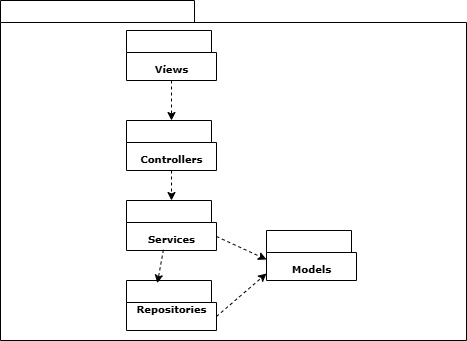

The diagram above was exported from draw.io. Its source (the exported page's mxGraphModel, read from the mxfile embedded in the PNG):
<mxGraphModel dx="970" dy="496" grid="1" gridSize="10" guides="1" tooltips="1" connect="1" arrows="1" fold="1" page="1" pageScale="1" pageWidth="827" pageHeight="1169" math="0" shadow="0">
  <root>
    <mxCell id="0" />
    <mxCell id="1" parent="0" />
    <mxCell id="og1476Qk_gc0ItE9GYt2-1" value="" style="shape=folder;fontStyle=1;spacingTop=10;tabWidth=194;tabHeight=22;tabPosition=left;html=1;rounded=0;shadow=0;comic=0;labelBackgroundColor=none;strokeWidth=1;fillColor=none;fontFamily=Verdana;fontSize=10;align=center;" vertex="1" parent="1">
      <mxGeometry x="450" y="140" width="90" height="50" as="geometry" />
    </mxCell>
    <mxCell id="og1476Qk_gc0ItE9GYt2-2" value="&lt;b&gt;Controllers&lt;/b&gt;" style="text;html=1;align=center;verticalAlign=top;spacingTop=-4;fontSize=10;fontFamily=Verdana" vertex="1" parent="1">
      <mxGeometry x="455" y="170" width="80" height="20" as="geometry" />
    </mxCell>
    <mxCell id="og1476Qk_gc0ItE9GYt2-3" value="" style="shape=folder;fontStyle=1;spacingTop=10;tabWidth=194;tabHeight=22;tabPosition=left;html=1;rounded=0;shadow=0;comic=0;labelBackgroundColor=none;strokeWidth=1;fillColor=none;fontFamily=Verdana;fontSize=10;align=center;" vertex="1" parent="1">
      <mxGeometry x="450" y="220" width="90" height="50" as="geometry" />
    </mxCell>
    <mxCell id="og1476Qk_gc0ItE9GYt2-4" value="&lt;b&gt;Services&lt;/b&gt;" style="text;html=1;align=center;verticalAlign=top;spacingTop=-4;fontSize=10;fontFamily=Verdana" vertex="1" parent="1">
      <mxGeometry x="455" y="250" width="80" height="20" as="geometry" />
    </mxCell>
    <mxCell id="og1476Qk_gc0ItE9GYt2-5" value="" style="shape=folder;fontStyle=1;spacingTop=10;tabWidth=194;tabHeight=22;tabPosition=left;html=1;rounded=0;shadow=0;comic=0;labelBackgroundColor=none;strokeWidth=1;fillColor=none;fontFamily=Verdana;fontSize=10;align=center;" vertex="1" parent="1">
      <mxGeometry x="450" y="300" width="90" height="50" as="geometry" />
    </mxCell>
    <mxCell id="og1476Qk_gc0ItE9GYt2-6" value="&lt;b&gt;Repositories&lt;/b&gt;" style="text;html=1;align=center;verticalAlign=top;spacingTop=-4;fontSize=10;fontFamily=Verdana" vertex="1" parent="1">
      <mxGeometry x="455" y="320" width="80" height="20" as="geometry" />
    </mxCell>
    <mxCell id="og1476Qk_gc0ItE9GYt2-7" value="" style="shape=folder;fontStyle=1;spacingTop=10;tabWidth=194;tabHeight=22;tabPosition=left;html=1;rounded=0;shadow=0;comic=0;labelBackgroundColor=none;strokeWidth=1;fillColor=none;fontFamily=Verdana;fontSize=10;align=center;" vertex="1" parent="1">
      <mxGeometry x="590" y="250" width="90" height="50" as="geometry" />
    </mxCell>
    <mxCell id="og1476Qk_gc0ItE9GYt2-8" value="&lt;b&gt;Models&lt;/b&gt;" style="text;html=1;align=center;verticalAlign=top;spacingTop=-4;fontSize=10;fontFamily=Verdana" vertex="1" parent="1">
      <mxGeometry x="595" y="280" width="80" height="20" as="geometry" />
    </mxCell>
    <mxCell id="og1476Qk_gc0ItE9GYt2-9" value="" style="shape=folder;fontStyle=1;spacingTop=10;tabWidth=194;tabHeight=22;tabPosition=left;html=1;rounded=0;shadow=0;comic=0;labelBackgroundColor=none;strokeWidth=1;fillColor=none;fontFamily=Verdana;fontSize=10;align=center;" vertex="1" parent="1">
      <mxGeometry x="450" y="50" width="90" height="50" as="geometry" />
    </mxCell>
    <mxCell id="og1476Qk_gc0ItE9GYt2-10" value="&lt;b&gt;Vỉews&lt;/b&gt;" style="text;html=1;align=center;verticalAlign=top;spacingTop=-4;fontSize=10;fontFamily=Verdana" vertex="1" parent="1">
      <mxGeometry x="455" y="80" width="80" height="20" as="geometry" />
    </mxCell>
    <mxCell id="og1476Qk_gc0ItE9GYt2-12" value="" style="endArrow=classic;html=1;rounded=0;exitX=0.5;exitY=1;exitDx=0;exitDy=0;entryX=0;entryY=0;entryDx=45;entryDy=0;dashed=1;entryPerimeter=0;" edge="1" parent="1" source="og1476Qk_gc0ItE9GYt2-2" target="og1476Qk_gc0ItE9GYt2-3">
      <mxGeometry width="50" height="50" relative="1" as="geometry">
        <mxPoint x="490" y="150" as="sourcePoint" />
        <mxPoint x="490" y="110" as="targetPoint" />
      </mxGeometry>
    </mxCell>
    <mxCell id="og1476Qk_gc0ItE9GYt2-13" value="" style="endArrow=classic;html=1;rounded=0;exitX=0.399;exitY=0.96;exitDx=0;exitDy=0;entryX=0.343;entryY=0.054;entryDx=0;entryDy=0;dashed=1;entryPerimeter=0;exitPerimeter=0;" edge="1" parent="1" source="og1476Qk_gc0ItE9GYt2-4" target="og1476Qk_gc0ItE9GYt2-5">
      <mxGeometry width="50" height="50" relative="1" as="geometry">
        <mxPoint x="500" y="300" as="sourcePoint" />
        <mxPoint x="500" y="260" as="targetPoint" />
      </mxGeometry>
    </mxCell>
    <mxCell id="og1476Qk_gc0ItE9GYt2-14" value="" style="endArrow=classic;html=1;rounded=0;exitX=0;exitY=0;exitDx=90;exitDy=36;exitPerimeter=0;entryX=0;entryY=0;entryDx=0;entryDy=29;dashed=1;entryPerimeter=0;" edge="1" parent="1" source="og1476Qk_gc0ItE9GYt2-3" target="og1476Qk_gc0ItE9GYt2-7">
      <mxGeometry width="50" height="50" relative="1" as="geometry">
        <mxPoint x="560" y="250" as="sourcePoint" />
        <mxPoint x="560" y="210" as="targetPoint" />
      </mxGeometry>
    </mxCell>
    <mxCell id="og1476Qk_gc0ItE9GYt2-15" value="" style="endArrow=classic;html=1;rounded=0;exitX=0;exitY=0;exitDx=90;exitDy=36;exitPerimeter=0;entryX=0;entryY=0;entryDx=0;entryDy=43;dashed=1;entryPerimeter=0;" edge="1" parent="1" source="og1476Qk_gc0ItE9GYt2-5" target="og1476Qk_gc0ItE9GYt2-7">
      <mxGeometry width="50" height="50" relative="1" as="geometry">
        <mxPoint x="510" y="280" as="sourcePoint" />
        <mxPoint x="560" y="303" as="targetPoint" />
      </mxGeometry>
    </mxCell>
    <mxCell id="og1476Qk_gc0ItE9GYt2-17" value="" style="endArrow=classic;html=1;rounded=0;exitX=0.5;exitY=1;exitDx=0;exitDy=0;entryX=0;entryY=0;entryDx=45;entryDy=0;dashed=1;entryPerimeter=0;" edge="1" parent="1" source="og1476Qk_gc0ItE9GYt2-10" target="og1476Qk_gc0ItE9GYt2-1">
      <mxGeometry width="50" height="50" relative="1" as="geometry">
        <mxPoint x="490" y="110" as="sourcePoint" />
        <mxPoint x="540" y="133" as="targetPoint" />
      </mxGeometry>
    </mxCell>
    <mxCell id="og1476Qk_gc0ItE9GYt2-18" value="" style="shape=folder;fontStyle=1;spacingTop=10;tabWidth=194;tabHeight=22;tabPosition=left;html=1;rounded=0;shadow=0;comic=0;labelBackgroundColor=none;strokeWidth=1;fillColor=none;fontFamily=Verdana;fontSize=10;align=center;" vertex="1" parent="1">
      <mxGeometry x="324" y="20" width="466" height="340" as="geometry" />
    </mxCell>
  </root>
</mxGraphModel>